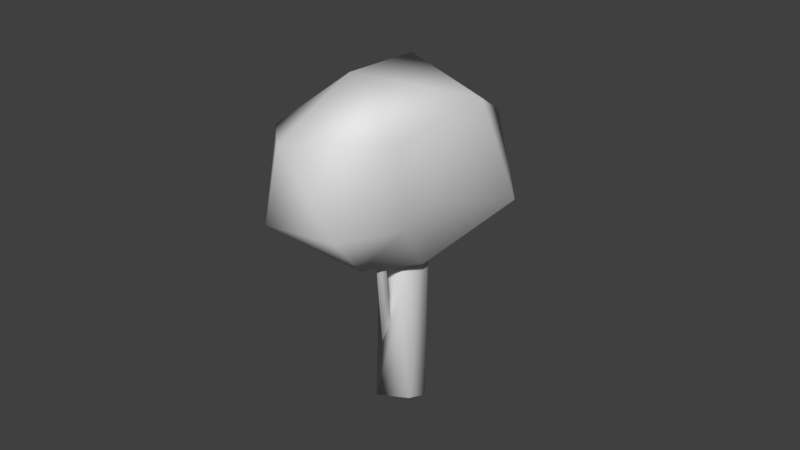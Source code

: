 # Source: tree.blend  (saved by Blender 2.79.0; exported with 4.5.12 LTS)
import bpy
from mathutils import Matrix  # noqa: F401  (used for matrix-valued properties, if any)

bpy.ops.wm.read_factory_settings(use_empty=True)
scene = bpy.context.scene
scene.name = 'Scene'

# ---- collections
col_collection_1 = bpy.data.collections.new('Collection 1'); scene.collection.children.link(col_collection_1)

# ---- materials (node trees are filled in below, after node groups)
mat_material_002 = bpy.data.materials.new('Material.002')
mat_material_002.alpha_threshold = 0.0
mat_material_002.use_transparent_shadow = False
mat_material_002.roughness = 0.5

# ---- material node trees

# ---- world
world_world = bpy.data.worlds.new('World'); scene.world = world_world
world_world.color = (0.05088, 0.05088, 0.05088)
world_world.use_sun_shadow = False
world_world.sun_shadow_jitter_overblur = 0.0
world_world.cycles.sampling_method = 'MANUAL'

# ---- meshes
me_cylinder = bpy.data.meshes.new('Cylinder')
me_cylinder.from_pydata([(-0.1563, 0.3417, -0.9556), (0.02567, 0.4314, 0.9484), (0.4788, -0.3488, -0.9887), (0.666, -0.1066, 0.9438), (-8.742e-08, -1.0, -1.0), (0.1509, -0.3645, 0.9571), (-0.4419, 0.4478, -0.8252), (0.002086, 0.02141, 1.078), (0.05656, -0.7618, -0.01607), (-6.133, -4.103, 0.9763), (0.4418, -5.227, 1.392), (-4.962, -2.627, 1.98), (-8.895, 1.945, 1.399), (-5.835, 2.372, 0.4028), (-0.1517, -2.261, 0.4461), (1.954, 0.6124, 1.955), (2.631, -0.5144, 1.029), (-4.649, 5.478, 1.918), (3.462, 9.062, 1.629), (-3.875, 12.11, 1.459), (-8.324, 6.508, 0.936), (3.548, 1.58, 1.211), (2.149, 14.1, 0.7549), (-5.136, 12.52, 0.3268), (-5.05, 5.041, -0.09072), (2.287, 1.995, 0.0793), (6.736, 7.595, 0.6019), (1.423, 9.734, -0.2027), (1.563, -0.2302, -1.853), (-2.43, 6.944, 0.5954), (3.395, -0.9578, -1.756), (0.9549, 5.773, 0.7616), (2.611, -2.033, -1.695), (-0.1215, 3.672, 0.8827), (0.231, -3.0, -1.679), (-2.626, 3.524, 0.844), (1.296, 0.2292, -0.3656), (-1.154, 0.9631, -0.4684), (1.563, -0.2302, -1.853), (-2.43, 6.944, 0.5954), (2.611, -2.033, -1.695), (1.126, 0.3201, -0.3672)], [(38, 28), (29, 39), (36, 41), (32, 40)], [(0, 1, 3, 2), (2, 3, 5, 8, 4), (3, 1, 7, 5), (4, 8, 5, 7, 6), (6, 7, 1, 0), (0, 2, 4, 6), (9, 10, 11), (10, 9, 14), (9, 11, 12), (9, 12, 13), (9, 13, 14), (10, 14, 16), (11, 10, 15), (17, 15, 18), (12, 11, 17), (24, 25, 14), (10, 16, 15), (11, 15, 17), (12, 17, 20), (16, 14, 25), (14, 13, 24), (15, 16, 21), (15, 21, 18), (13, 12, 20), (16, 25, 21), (13, 20, 24), (17, 18, 19), (17, 19, 20), (18, 21, 26), (19, 18, 22), (20, 19, 23), (18, 26, 22), (19, 22, 23), (20, 23, 24), (21, 25, 26), (22, 26, 27), (23, 22, 27), (24, 23, 27), (25, 24, 27), (26, 25, 27), (28, 29, 31, 30), (30, 31, 33, 36, 32), (32, 36, 33, 35, 37, 34), (29, 28, 37), (37, 28, 34), (35, 29, 37), (32, 34, 28), (30, 32, 28), (31, 29, 33), (35, 33, 29)])
me_cylinder.polygons.foreach_set('use_smooth', [True] * 50)
_uv = me_cylinder.uv_layers.new(name='UVMap')
_uv.uv.foreach_set('vector', [0.6935, 0.09367, 0.6999, 0.1241, 0.7004, 0.1227, 0.6707, 0.125, 0.6707, 0.125, 0.7004, 0.1227, 0.7, 0.1233, 0.7014, 0.1145, 0.7082, 0.1434, 0.4117, 0.3514, 0.4319, 0.3514, 0.426, 0.36, 0.4166, 0.3644, 0.7082, 0.1434, 0.7014, 0.1145, 0.7, 0.1233, 0.7001, 0.124, 0.7071, 0.1023, 0.7071, 0.1023, 0.7001, 0.124, 0.6999, 0.1241, 0.6935, 0.09367, 0.6935, 0.09367, 0.665, 0.03334, 0.7082, 0.0002136, 0.7071, 0.1023, 0.0002136, 0.4816, 0.1182, 0.4522, 0.04462, 0.5298, 0.1182, 0.4522, 0.0002136, 0.4816, 0.1294, 0.3962, 0.5403, 0.6507, 0.4865, 0.6249, 0.5371, 0.5014, 0.5403, 0.6507, 0.5371, 0.5014, 0.605, 0.5046, 0.5403, 0.6507, 0.605, 0.5046, 0.7075, 0.6507, 0.1182, 0.4522, 0.1294, 0.3962, 0.204, 0.439, 0.04462, 0.5298, 0.1182, 0.4522, 0.2207, 0.4784, 0.2028, 0.6873, 0.2207, 0.4784, 0.4353, 0.5721, 0.5371, 0.5014, 0.4865, 0.6249, 0.4358, 0.424, 0.6369, 0.4416, 0.7944, 0.5633, 0.7075, 0.6507, 0.1182, 0.4522, 0.204, 0.439, 0.2207, 0.4784, 0.04462, 0.5298, 0.2207, 0.4784, 0.2028, 0.6873, 0.5371, 0.5014, 0.4358, 0.424, 0.5471, 0.3962, 0.204, 0.439, 0.1294, 0.3962, 0.2647, 0.3962, 0.7075, 0.6507, 0.605, 0.5046, 0.6369, 0.4416, 0.2207, 0.4784, 0.204, 0.439, 0.2665, 0.4486, 0.2207, 0.4784, 0.2665, 0.4486, 0.4353, 0.5721, 0.605, 0.5046, 0.5371, 0.5014, 0.5471, 0.3962, 0.204, 0.439, 0.2647, 0.3962, 0.2665, 0.4486, 0.605, 0.5046, 0.5471, 0.3962, 0.6369, 0.4416, 0.1805, 0.3958, 0.1478, 0.1499, 0.3277, 0.2803, 0.6646, 0.0002136, 0.6535, 0.1418, 0.5813, 0.007793, 0.1478, 0.1499, 0.0002136, 0.08971, 0.1138, 0.08882, 0.3277, 0.2803, 0.1478, 0.1499, 0.2888, 0.1061, 0.5813, 0.007793, 0.6535, 0.1418, 0.6178, 0.136, 0.1478, 0.1499, 0.1138, 0.08882, 0.2888, 0.1061, 0.6535, 0.1418, 0.6646, 0.303, 0.6178, 0.136, 0.5813, 0.007793, 0.6178, 0.136, 0.4893, 0.05382, 0.0002136, 0.08971, 0.0002136, 0.04374, 0.1138, 0.08882, 0.2888, 0.1061, 0.1138, 0.08882, 0.1883, 0.0002136, 0.6178, 0.136, 0.6646, 0.303, 0.5271, 0.2672, 0.4893, 0.05382, 0.6178, 0.136, 0.5271, 0.2672, 0.3281, 0.1966, 0.4893, 0.05382, 0.5271, 0.2672, 0.1138, 0.08882, 0.0002136, 0.04374, 0.1883, 0.0002136, 0.01984, 0.7847, 0.6406, 0.7868, 0.8503, 0.8389, 0.07015, 0.844, 0.07015, 0.844, 0.8503, 0.8389, 0.9506, 0.9726, 0.04348, 0.9723, 0.01727, 0.8656, 0.01727, 0.8656, 0.04348, 0.9723, 0.9506, 0.9726, 0.9499, 0.6787, 0.4488, 0.6875, 0.0002136, 0.6998, 0.6406, 0.7868, 0.01984, 0.7847, 0.4488, 0.6875, 0.4488, 0.6875, 0.01984, 0.7847, 0.0002136, 0.6998, 0.9499, 0.6787, 0.6406, 0.7868, 0.4488, 0.6875, 0.4576, 0.3452, 0.4117, 0.3035, 0.486, 0.3035, 0.4892, 0.351, 0.4576, 0.3452, 0.486, 0.3035, 0.4113, 0.3626, 0.3281, 0.3863, 0.384, 0.3124, 0.3281, 0.3035, 0.384, 0.3124, 0.3281, 0.3863])
me_cylinder.materials.append(mat_material_002)
me_cylinder.use_remesh_preserve_volume = False
me_cylinder.use_remesh_preserve_attributes = False
me_cylinder.use_mirror_vertex_groups = False
me_cylinder.update()
me_cylinder.normals_split_custom_set([tuple(v) for v in zip(*[iter([-0.05178, 0.8449, -0.5324, 0.1496, 0.823, 0.548, 0.8576, 0.02607, 0.5137, 0.769, 0.01185, -0.6391, 0.769, 0.01185, -0.6391, 0.8576, 0.02607, 0.5137, -0.02368, -0.6187, 0.7853, -0.2266, -0.9441, 0.2392, -0.3121, -0.7683, -0.5588, 0.8576, 0.02607, 0.5137, 0.1496, 0.823, 0.548, -0.694, 0.262, 0.6706, -0.02368, -0.6187, 0.7853, -0.3121, -0.7683, -0.5588, -0.2266, -0.9441, 0.2392, -0.02368, -0.6187, 0.7853, -0.694, 0.262, 0.6706, -0.903, 0.2518, -0.348, -0.903, 0.2518, -0.348, -0.694, 0.262, 0.6706, 0.1496, 0.823, 0.548, -0.05178, 0.8449, -0.5324, -0.05178, 0.8449, -0.5324, 0.769, 0.01185, -0.6391, -0.3121, -0.7683, -0.5588, -0.903, 0.2518, -0.348, -0.4809, -0.6276, -0.6122, 0.4995, -0.7617, 0.4128, -0.132, -0.1707, 0.9764, 0.4995, -0.7617, 0.4128, -0.4809, -0.6276, -0.6122, 0.08888, -0.1922, -0.9773, -0.4809, -0.6276, -0.6122, -0.132, -0.1707, 0.9764, -0.8222, -0.146, 0.5502, -0.4809, -0.6276, -0.6122, -0.8222, -0.146, 0.5502, -0.2228, -0.08856, -0.9708, -0.4809, -0.6276, -0.6122, -0.2228, -0.08856, -0.9708, 0.08888, -0.1922, -0.9773, 0.4995, -0.7617, 0.4128, 0.08888, -0.1922, -0.9773, 0.8363, -0.4218, -0.3502, -0.132, -0.1707, 0.9764, 0.4995, -0.7617, 0.4128, 0.2975, -0.1147, 0.9478, -0.09423, 0.05771, 0.9939, 0.2975, -0.1147, 0.9478, 0.2038, 0.07646, 0.976, -0.8222, -0.146, 0.5502, -0.132, -0.1707, 0.9764, -0.09423, 0.05771, 0.9939, -0.1315, -0.03971, -0.9905, 0.2922, -0.1735, -0.9405, 0.08888, -0.1922, -0.9773, 0.4995, -0.7617, 0.4128, 0.8363, -0.4218, -0.3502, 0.2975, -0.1147, 0.9478, -0.132, -0.1707, 0.9764, 0.2975, -0.1147, 0.9478, -0.09423, 0.05771, 0.9939, -0.8222, -0.146, 0.5502, -0.09423, 0.05771, 0.9939, -0.9638, 0.2529, -0.08479, 0.8363, -0.4218, -0.3502, 0.08888, -0.1922, -0.9773, 0.2922, -0.1735, -0.9405, 0.08888, -0.1922, -0.9773, -0.2228, -0.08856, -0.9708, -0.1315, -0.03971, -0.9905, 0.2975, -0.1147, 0.9478, 0.8363, -0.4218, -0.3502, 0.8541, -0.3413, 0.3924, 0.2975, -0.1147, 0.9478, 0.8541, -0.3413, 0.3924, 0.2038, 0.07646, 0.976, -0.2228, -0.08856, -0.9708, -0.8222, -0.146, 0.5502, -0.9638, 0.2529, -0.08479, 0.8363, -0.4218, -0.3502, 0.2922, -0.1735, -0.9405, 0.8541, -0.3413, 0.3924, -0.2228, -0.08856, -0.9708, -0.9638, 0.2529, -0.08479, -0.1315, -0.03971, -0.9905, -0.09423, 0.05771, 0.9939, 0.2038, 0.07646, 0.976, -0.2031, 0.334, 0.9204, -0.09423, 0.05771, 0.9939, -0.2031, 0.334, 0.9204, -0.9638, 0.2529, -0.08479, 0.2038, 0.07646, 0.976, 0.8541, -0.3413, 0.3924, 0.8791, -0.00468, -0.4766, -0.2031, 0.334, 0.9204, 0.2038, 0.07646, 0.976, 0.2617, 0.9294, 0.2603, -0.9638, 0.2529, -0.08479, -0.2031, 0.334, 0.9204, -0.4365, 0.6062, -0.6648, 0.2038, 0.07646, 0.976, 0.8791, -0.00468, -0.4766, 0.2617, 0.9294, 0.2603, -0.2031, 0.334, 0.9204, 0.2617, 0.9294, 0.2603, -0.4365, 0.6062, -0.6648, -0.9638, 0.2529, -0.08479, -0.4365, 0.6062, -0.6648, -0.1315, -0.03971, -0.9905, 0.8541, -0.3413, 0.3924, 0.2922, -0.1735, -0.9405, 0.8791, -0.00468, -0.4766, 0.2617, 0.9294, 0.2603, 0.8791, -0.00468, -0.4766, 0.06471, 0.07806, -0.9948, -0.4365, 0.6062, -0.6648, 0.2617, 0.9294, 0.2603, 0.06471, 0.07806, -0.9948, -0.1315, -0.03971, -0.9905, -0.4365, 0.6062, -0.6648, 0.06471, 0.07806, -0.9948, 0.2922, -0.1735, -0.9405, -0.1315, -0.03971, -0.9905, 0.06471, 0.07806, -0.9948, 0.8791, -0.00468, -0.4766, 0.2922, -0.1735, -0.9405, 0.06471, 0.07806, -0.9948, -0.1242, 0.09794, -0.9874, -0.765, 0.484, -0.4248, 0.5187, 0.259, 0.8148, 0.5471, 0.1364, -0.8259, 0.5471, 0.1364, -0.8259, 0.5187, 0.259, 0.8148, 0.09791, -0.1103, 0.9891, 0.2178, -0.2941, 0.9306, 0.5318, -0.8146, -0.2318, 0.5318, -0.8146, -0.2318, 0.2178, -0.2941, 0.9306, 0.09791, -0.1103, 0.9891, -0.5136, -0.2376, 0.8245, -0.6864, -0.09259, -0.7213, -0.3691, -0.3002, -0.8796, -0.765, 0.484, -0.4248, -0.1242, 0.09794, -0.9874, -0.6864, -0.09259, -0.7213, -0.6864, -0.09259, -0.7213, -0.1242, 0.09794, -0.9874, -0.3691, -0.3002, -0.8796, -0.5136, -0.2376, 0.8245, -0.765, 0.484, -0.4248, -0.6864, -0.09259, -0.7213, 0.5318, -0.8146, -0.2318, -0.3691, -0.3002, -0.8796, -0.1242, 0.09794, -0.9874, 0.5471, 0.1364, -0.8259, 0.5318, -0.8146, -0.2318, -0.1242, 0.09794, -0.9874, 0.5187, 0.259, 0.8148, -0.765, 0.484, -0.4248, 0.09791, -0.1103, 0.9891, -0.5136, -0.2376, 0.8245, 0.09791, -0.1103, 0.9891, -0.765, 0.484, -0.4248])] * 3)])

# ---- objects
ob_cylinder = bpy.data.objects.new('Cylinder', me_cylinder)

# ---- transforms, parenting, visibility, modifiers, constraints
ob_cylinder.location = (0.2262, -1.673, 5.906)
ob_cylinder.rotation_euler = (0.384, 0.1501, 0.1833)
ob_cylinder.scale = (0.5, 0.5, 3.5)
ob_cylinder.lineart.crease_threshold = 0.0

# ---- collection membership
col_collection_1.objects.link(ob_cylinder)

# ---- scene / render settings (as saved in the file)
scene.frame_start = 1; scene.frame_end = 250; scene.frame_set(1)
scene.render.engine = 'BLENDER_EEVEE_NEXT'
scene.render.resolution_percentage = 50
scene.render.dither_intensity = 0.0
scene.cycles.use_denoising = False
scene.cycles.samples = 128
scene.cycles.sampling_pattern = 'TABULATED_SOBOL'
scene.cycles.use_adaptive_sampling = False
scene.cycles.use_light_tree = False
scene.cycles.blur_glossy = 0.0
scene.cycles.sample_clamp_indirect = 0.0
scene.view_settings.view_transform = 'Standard'
bpy.context.view_layer.update()

# ---- added for rendering (the .blend has no active camera and no usable light): camera, sun
cam_auto = bpy.data.cameras.new('AutoCamera')
cam_auto.lens = 50.0
cam_auto.sensor_width = 36.0
cam_auto.clip_end = 1000.0
ob_auto_camera = bpy.data.objects.new('AutoCamera', cam_auto)
scene.collection.objects.link(ob_auto_camera)
ob_auto_camera.location = (22.9774, -27.9804, 25.7987)
ob_auto_camera.rotation_euler = (1.09748, -7.21219e-08, 0.694738)
scene.camera = ob_auto_camera
light_auto_sun = bpy.data.lights.new('AutoSun', 'SUN')
light_auto_sun.energy = 3.0
light_auto_sun.angle = 0.0523599
ob_auto_sun = bpy.data.objects.new('AutoSun', light_auto_sun)
scene.collection.objects.link(ob_auto_sun)
ob_auto_sun.rotation_euler = (0.872665, 0.174533, 0.523599)
bpy.context.view_layer.update()
